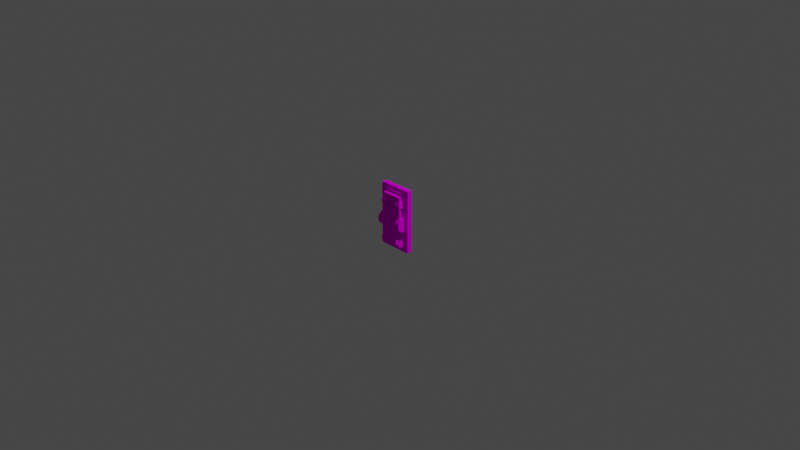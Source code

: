 # Source: WallSwitch.blend  (saved by Blender 2.91.10; exported with 4.5.12 LTS)
import bpy
from mathutils import Matrix  # noqa: F401  (used for matrix-valued properties, if any)

bpy.ops.wm.read_factory_settings(use_empty=True)
scene = bpy.context.scene
scene.name = 'Scene'

# ---- collections
col_collection = bpy.data.collections.new('Collection'); scene.collection.children.link(col_collection)

# ---- images (referenced by path relative to the original .blend; pixels are not part of the script)
import os
ASSET_DIR = os.environ.get("B2B_ASSET_DIR", "")  # directory of the original .blend (textures are referenced by path, not embedded)
HERE = os.path.dirname(os.path.abspath(__file__))  # packed textures are extracted next to this script under _unpacked/

def load_image(name, relpath, width, height, colorspace="sRGB"):
    """Load a texture the original file referenced (path relative to the .blend, or extracted next to this script)."""
    p = next((c for c in (os.path.join(HERE, relpath), os.path.join(ASSET_DIR, relpath)) if relpath and os.path.exists(c)), "")
    if p:
        img = bpy.data.images.load(p, check_existing=True)
        img.name = name
    else:  # same state as the original file: an image datablock whose file is absent (Cycles renders it pink)
        img = bpy.data.images.new(name, width, height)
        img.source = "FILE"
        img.filepath = "//" + (relpath or name)
    img.colorspace_settings.name = colorspace
    return img
img_palette128_png = load_image('Palette128.png', 'Palette128.png', 1024, 1024, 'sRGB')

# ---- materials (node trees are filled in below, after node groups)
mat_palette = bpy.data.materials.new('Palette')
mat_palette.use_transparent_shadow = False

# ---- material node trees
mat_palette.use_nodes = True; mat_palette.node_tree.nodes.clear()
_N = mat_palette.node_tree.nodes; _L = mat_palette.node_tree.links
n0 = _N.new('ShaderNodeOutputMaterial'); n0.name = 'Material Output'; n0.location = (300, 300)
n1 = _N.new('ShaderNodeTexImage'); n1.name = 'Image Texture'; n1.location = (-144, 723)
n1.image = img_palette128_png
n2 = _N.new('ShaderNodeBsdfDiffuse'); n2.name = 'Diffuse BSDF'; n2.location = (121, 408)
_L.new(n1.outputs[0], n2.inputs[0])
_L.new(n2.outputs[0], n0.inputs[0])
n0.is_active_output = True

# ---- world
world_world = bpy.data.worlds.new('World'); scene.world = world_world
world_world.use_nodes = True; world_world.node_tree.nodes.clear()
_N = world_world.node_tree.nodes; _L = world_world.node_tree.links
n0 = _N.new('ShaderNodeOutputWorld'); n0.name = 'World Output'; n0.location = (300, 300)
n1 = _N.new('ShaderNodeBackground'); n1.name = 'Background'; n1.location = (10, 300)
n1.inputs[0].default_value = (0.05088, 0.05088, 0.05088, 1.0)
_L.new(n1.outputs[0], n0.inputs[0])
n0.is_active_output = True
world_world.color = (0.05088, 0.05088, 0.05088)
world_world.use_sun_shadow = False
world_world.sun_shadow_jitter_overblur = 0.0

# ---- cameras
cam_camera = bpy.data.cameras.new('Camera')
cam_camera.clip_end = 100.0
cam_camera.ortho_scale = 7.314

# ---- lights
light_light = bpy.data.lights.new('Light', 'POINT')
light_light.transmission_factor = 0.0
light_light.energy = 1000.0
light_light.shadow_soft_size = 0.1
light_light.shadow_maximum_resolution = 0.006
light_light.use_absolute_resolution = True

# ---- meshes
me_cube_001 = bpy.data.meshes.new('Cube.001')
me_cube_001.from_pydata([(-0.5, -0.1116, -0.04002), (-0.5, -0.1116, 0.4569), (-0.5048, -0.06611, -0.04239), (-0.5048, -0.06611, 0.4592), (0.5, -0.1116, -0.04002), (0.5, -0.1116, 0.4569), (0.5048, -0.06611, -0.04239), (0.5048, -0.06611, 0.4592)], [], [(0, 1, 3, 2), (2, 3, 7, 6), (6, 7, 5, 4), (4, 5, 1, 0), (2, 6, 4, 0), (7, 3, 1, 5)])
_uv = me_cube_001.uv_layers.new(name='UVMap')
_uv.uv.foreach_set('vector', [0.5094, 0.4447, 0.5097, 0.4447, 0.5097, 0.4449, 0.5094, 0.4449, 0.5094, 0.4449, 0.5097, 0.4449, 0.5097, 0.4451, 0.5094, 0.4451, 0.5094, 0.4451, 0.5097, 0.4451, 0.5097, 0.4454, 0.5094, 0.4454, 0.5094, 0.4454, 0.5097, 0.4454, 0.5097, 0.4456, 0.5094, 0.4456, 0.509, 0.4451, 0.5094, 0.4451, 0.5094, 0.4454, 0.509, 0.4454, 0.5092, 0.4451, 0.5095, 0.4451, 0.5095, 0.4453, 0.5092, 0.4453])
me_cube_001.materials.append(mat_palette)
me_cube_001.use_remesh_fix_poles = True
me_cube_001.use_remesh_preserve_attributes = False
me_cube_001.use_mirror_vertex_groups = False
me_cube_001.update()
me_cylinder = bpy.data.meshes.new('Cylinder')
me_cylinder.from_pydata([(-7.656e-08, 5.085, 7.462), (-7.656e-08, 5.085, 9.462), (0.1951, 5.065, 7.462), (0.1951, 5.065, 9.462), (0.3827, 5.008, 7.462), (0.3827, 5.008, 9.462), (0.5556, 4.916, 7.462), (0.5556, 4.916, 9.462), (0.7071, 4.792, 7.462), (0.7071, 4.792, 9.462), (0.8315, 4.64, 7.462), (0.8315, 4.64, 9.462), (0.9239, 4.467, 7.462), (0.9239, 4.467, 9.462), (0.9808, 4.28, 7.462), (0.9808, 4.28, 9.462), (1.0, 4.085, 7.462), (1.0, 4.085, 9.462), (0.9808, 3.889, 7.462), (0.9808, 3.889, 9.462), (0.9239, 3.702, 7.462), (0.9239, 3.702, 9.462), (0.8315, 3.529, 7.462), (0.8315, 3.529, 9.462), (0.7071, 3.377, 7.462), (0.7071, 3.377, 9.462), (0.5556, 3.253, 7.462), (0.5556, 3.253, 9.462), (0.3827, 3.161, 7.462), (0.3827, 3.161, 9.462), (0.1951, 3.104, 7.462), (0.1951, 3.104, 9.462), (-4.024e-07, 3.085, 7.462), (-4.024e-07, 3.085, 9.462), (-0.01051, 3.086, 7.462), (-0.5616, 5.085, 7.497), (-0.5616, 5.085, 9.497), (-0.5616, 3.085, 9.497), (-0.5616, 3.085, 7.497), (-0.5722, 3.086, 7.497)], [], [(0, 1, 3, 2), (2, 3, 5, 4), (4, 5, 7, 6), (6, 7, 9, 8), (8, 9, 11, 10), (10, 11, 13, 12), (12, 13, 15, 14), (14, 15, 17, 16), (16, 17, 19, 18), (18, 19, 21, 20), (20, 21, 23, 22), (22, 23, 25, 24), (24, 25, 27, 26), (26, 27, 29, 28), (28, 29, 31, 30), (30, 31, 33, 32), (3, 1, 33, 31, 29, 27, 25, 23, 21, 19, 17, 15, 13, 11, 9, 7, 5), (34, 0, 2, 4, 6, 8, 10, 12, 14, 16, 18, 20, 22, 24, 26, 28, 30, 32), (34, 32, 38, 39), (38, 37, 36, 35, 39), (32, 33, 37, 38), (1, 0, 35, 36), (0, 34, 39, 35), (33, 1, 36, 37)])
_uv = me_cylinder.uv_layers.new(name='UVMap')
_uv.uv.foreach_set('vector', [0.5426, 0.4426, 0.5426, 0.4609, 0.5415, 0.4609, 0.5415, 0.4426, 0.5415, 0.4426, 0.5415, 0.4609, 0.5403, 0.4609, 0.5403, 0.4426, 0.5403, 0.4426, 0.5403, 0.4609, 0.5392, 0.4609, 0.5392, 0.4426, 0.5392, 0.4426, 0.5392, 0.4609, 0.538, 0.4609, 0.538, 0.4426, 0.538, 0.4426, 0.538, 0.4609, 0.5369, 0.4609, 0.5369, 0.4426, 0.5369, 0.4426, 0.5369, 0.4609, 0.5357, 0.4609, 0.5357, 0.4426, 0.5357, 0.4426, 0.5357, 0.4609, 0.5346, 0.4609, 0.5346, 0.4426, 0.5346, 0.4426, 0.5346, 0.4609, 0.5334, 0.4609, 0.5334, 0.4426, 0.5334, 0.4426, 0.5334, 0.4609, 0.5323, 0.4609, 0.5323, 0.4426, 0.5323, 0.4426, 0.5323, 0.4609, 0.5311, 0.4609, 0.5311, 0.4426, 0.5311, 0.4426, 0.5311, 0.4609, 0.53, 0.4609, 0.53, 0.4426, 0.53, 0.4426, 0.53, 0.4609, 0.5288, 0.4609, 0.5288, 0.4426, 0.5288, 0.4426, 0.5288, 0.4609, 0.5277, 0.4609, 0.5277, 0.4426, 0.5277, 0.4426, 0.5277, 0.4609, 0.5265, 0.4609, 0.5265, 0.4426, 0.5265, 0.4426, 0.5265, 0.4609, 0.5254, 0.4609, 0.5254, 0.4426, 0.5254, 0.4426, 0.5254, 0.4609, 0.5242, 0.4609, 0.5242, 0.4426, 0.5168, 0.442, 0.515, 0.4422, 0.515, 0.4245, 0.5168, 0.4247, 0.5184, 0.4252, 0.52, 0.426, 0.5213, 0.4271, 0.5224, 0.4285, 0.5232, 0.43, 0.5237, 0.4316, 0.5239, 0.4334, 0.5237, 0.4351, 0.5232, 0.4367, 0.5224, 0.4383, 0.5213, 0.4396, 0.52, 0.4407, 0.5184, 0.4415, 0.5333, 0.4246, 0.5334, 0.4422, 0.5351, 0.442, 0.5368, 0.4415, 0.5383, 0.4407, 0.5397, 0.4396, 0.5408, 0.4383, 0.5416, 0.4367, 0.5421, 0.4351, 0.5423, 0.4334, 0.5421, 0.4316, 0.5416, 0.43, 0.5408, 0.4285, 0.5397, 0.4271, 0.5383, 0.426, 0.5368, 0.4252, 0.5351, 0.4247, 0.5334, 0.4245, 0.5333, 0.4246, 0.5334, 0.4245, 0.5334, 0.4245, 0.5333, 0.4246, 0.5242, 0.4426, 0.515, 0.4245, 0.5059, 0.4609, 0.5334, 0.4422, 0.5242, 0.4426, 0.5242, 0.4426, 0.5242, 0.4609, 0.5242, 0.4609, 0.5242, 0.4426, 0.5426, 0.4609, 0.5426, 0.4426, 0.5426, 0.4426, 0.5426, 0.4609, 0.5334, 0.4422, 0.5333, 0.4246, 0.5333, 0.4246, 0.5334, 0.4422, 0.515, 0.4245, 0.515, 0.4422, 0.515, 0.4422, 0.515, 0.4245])
me_cylinder.materials.append(mat_palette)
me_cylinder.use_remesh_fix_poles = True
me_cylinder.use_remesh_preserve_attributes = False
me_cylinder.use_mirror_vertex_groups = False
me_cylinder.update()
me_cylinder_001 = bpy.data.meshes.new('Cylinder.001')
me_cylinder_001.from_pydata([(-7.864e-08, 1.0, 5.344), (-7.864e-08, 1.0, 7.344), (0.1951, 0.9808, 5.344), (0.1951, 0.9808, 7.344), (0.3827, 0.9239, 5.344), (0.3827, 0.9239, 7.344), (0.5556, 0.8315, 5.344), (0.5556, 0.8315, 7.344), (0.7071, 0.7071, 5.344), (0.7071, 0.7071, 7.344), (0.8315, 0.5556, 5.344), (0.8315, 0.5556, 7.344), (0.9239, 0.3827, 5.344), (0.9239, 0.3827, 7.344), (0.9808, 0.1951, 5.344), (0.9808, 0.1951, 7.344), (1.0, 1.541e-07, 5.344), (1.0, 1.541e-07, 7.344), (0.9808, -0.1951, 5.344), (0.9808, -0.1951, 7.344), (0.9239, -0.3827, 5.344), (0.9239, -0.3827, 7.344), (0.8315, -0.5556, 5.344), (0.8315, -0.5556, 7.344), (0.7071, -0.7071, 5.344), (0.7071, -0.7071, 7.344), (0.5556, -0.8315, 5.344), (0.5556, -0.8315, 7.344), (0.3827, -0.9239, 5.344), (0.3827, -0.9239, 7.344), (0.1951, -0.9808, 5.344), (0.1951, -0.9808, 7.344), (-4.045e-07, -1.0, 5.344), (-4.045e-07, -1.0, 7.344), (-0.1951, -0.9808, 5.344), (-0.1951, -0.9808, 7.344), (-0.3827, -0.9239, 5.344), (-0.3827, -0.9239, 7.344), (-0.5556, -0.8315, 5.344), (-0.5556, -0.8315, 7.344), (-0.7071, -0.7071, 5.344), (-0.7071, -0.7071, 7.344), (-0.8315, -0.5556, 5.344), (-0.8315, -0.5556, 7.344), (-0.9239, -0.3827, 5.344), (-0.9239, -0.3827, 7.344), (-0.9808, -0.1951, 5.344), (-0.9808, -0.1951, 7.344), (-1.0, 1.044e-06, 5.344), (-1.0, 1.044e-06, 7.344), (-0.9808, 0.1951, 5.344), (-0.9808, 0.1951, 7.344), (-0.9239, 0.3827, 5.344), (-0.9239, 0.3827, 7.344), (-0.8315, 0.5556, 5.344), (-0.8315, 0.5556, 7.344), (-0.7071, 0.7071, 5.344), (-0.7071, 0.7071, 7.344), (-0.5556, 0.8315, 5.344), (-0.5556, 0.8315, 7.344), (-0.3827, 0.9239, 5.344), (-0.3827, 0.9239, 7.344), (-0.1951, 0.9808, 5.344), (-0.1951, 0.9808, 7.344), (4.207e-07, 4.956, 5.344), (0.1951, 4.956, 5.344), (0.1951, 4.956, 7.344), (4.207e-07, 4.956, 7.344), (0.3827, 4.956, 5.344), (0.3827, 4.956, 7.344), (-0.3827, 4.956, 7.344), (-0.3827, 4.956, 5.344), (-0.1951, 4.956, 5.344), (-0.1951, 4.956, 7.344), (4.207e-07, 5.386, 5.344), (0.1951, 5.386, 5.344), (0.1951, 5.386, 7.344), (4.207e-07, 5.386, 7.344), (0.3827, 5.386, 5.344), (0.3827, 5.386, 7.344), (-0.3827, 5.386, 7.344), (-0.3827, 5.386, 5.344), (-0.1951, 5.386, 5.344), (-0.1951, 5.386, 7.344), (-5.714e-07, 4.956, -7.978e-07), (0.1951, 4.956, -7.978e-07), (-0.1951, 5.386, -7.978e-07), (-0.1951, 4.956, -7.978e-07), (0.3827, 4.956, -7.978e-07), (-0.3827, 4.956, -7.978e-07), (-0.3827, 5.386, -7.978e-07), (-5.714e-07, 5.386, -7.978e-07), (0.1951, 5.386, -7.978e-07), (0.3827, 5.386, -7.978e-07), (0.3827, 2.85, 5.344), (1.71e-07, 2.85, 5.344), (-0.1951, 2.85, 5.344), (0.3827, 2.85, 7.344), (-0.3827, 2.85, 5.344), (1.71e-07, 2.85, 7.344), (-0.1951, 2.85, 7.344), (0.1951, 2.85, 5.344), (-0.3827, 2.85, 7.344), (0.1951, 2.85, 7.344), (4.618e-08, 2.325, 5.344), (0.3827, 2.325, 7.344), (-0.1951, 2.325, 7.344), (0.1951, 2.325, 5.344), (-0.3827, 2.325, 7.344), (0.3827, 2.325, 5.344), (-0.1951, 2.325, 5.344), (-0.3827, 2.325, 5.344), (4.618e-08, 2.325, 7.344), (0.1951, 2.325, 7.344), (0.3827, 2.325, -1.614e-07), (0.3827, 2.85, -6.382e-07), (-0.1951, 2.325, -1.614e-07), (-0.1951, 2.85, -6.382e-07), (-0.3827, 2.325, -1.614e-07), (-0.3827, 2.85, -6.382e-07), (0.1951, 2.85, -6.382e-07), (-4.999e-07, 2.85, -6.382e-07), (-6.248e-07, 2.325, -1.614e-07), (0.1951, 2.325, -1.614e-07), (-0.3741, -0.9265, 7.344)], [], [(100, 99, 67, 73), (96, 98, 71, 72), (4, 5, 7, 6), (6, 7, 9, 8), (8, 9, 11, 10), (10, 11, 13, 12), (12, 13, 15, 14), (14, 15, 17, 16), (16, 17, 19, 18), (18, 19, 21, 20), (20, 21, 23, 22), (22, 23, 25, 24), (24, 25, 27, 26), (26, 27, 29, 28), (28, 29, 31, 30), (30, 31, 33, 32), (32, 33, 35, 34), (34, 35, 124, 37, 36), (36, 37, 39, 38), (38, 39, 41, 40), (40, 41, 43, 42), (42, 43, 45, 44), (44, 45, 47, 46), (46, 47, 49, 48), (48, 49, 51, 50), (50, 51, 53, 52), (52, 53, 55, 54), (54, 55, 57, 56), (56, 57, 59, 58), (58, 59, 61, 60), (3, 1, 63, 61, 124, 35, 33, 31, 29, 27, 25, 23, 21, 19, 17, 15, 13, 11, 9, 7, 5), (97, 94, 68, 69), (95, 96, 72, 64), (0, 2, 4, 6, 8, 10, 12, 14, 16, 18, 20, 22, 24, 26, 28, 30, 32, 34, 36, 60, 62), (70, 73, 83, 80), (73, 67, 77, 83), (66, 69, 79, 76), (71, 81, 90, 89), (101, 95, 64, 65), (102, 100, 73, 70), (94, 101, 65, 68), (99, 103, 66, 67), (103, 97, 69, 66), (98, 102, 70, 71), (74, 77, 76, 75), (75, 76, 79, 78), (81, 80, 83, 82), (82, 83, 77, 74), (69, 68, 78, 79), (74, 75, 92, 91), (71, 70, 80, 81), (78, 68, 88, 93), (72, 71, 89, 87), (67, 66, 76, 77), (65, 64, 84, 85), (75, 78, 93, 92), (82, 74, 91, 86), (68, 65, 85, 88), (64, 72, 87, 84), (81, 82, 86, 90), (111, 108, 102, 98), (113, 105, 97, 103), (112, 113, 103, 99), (107, 104, 122, 123), (108, 106, 100, 102), (101, 94, 115, 120), (104, 110, 116, 122), (105, 109, 94, 97), (96, 95, 121, 117), (106, 112, 99, 100), (63, 1, 112, 106), (62, 60, 111, 110), (5, 4, 109, 105), (0, 62, 110, 104), (2, 0, 104, 107), (61, 63, 106, 108), (4, 2, 107, 109), (1, 3, 113, 112), (3, 5, 105, 113), (60, 61, 108, 111), (94, 109, 114, 115), (110, 111, 118, 116), (111, 98, 119, 118), (98, 96, 117, 119), (95, 101, 120, 121), (109, 107, 123, 114), (60, 36, 38, 40, 42, 44, 46, 48, 50, 52, 54, 56, 58), (124, 61, 59, 57, 55, 53, 51, 49, 47, 45, 43, 41, 39, 37)])
_uv = me_cylinder_001.uv_layers.new(name='UVMap')
_uv.uv.foreach_set('vector', [0.1396, 0.4491, 0.1414, 0.4493, 0.1414, 0.4493, 0.1396, 0.4491, 0.1586, 0.4491, 0.1569, 0.4486, 0.1569, 0.4486, 0.1586, 0.4491, 0.1676, 0.4497, 0.1676, 0.4688, 0.1664, 0.4688, 0.1664, 0.4497, 0.1664, 0.4497, 0.1664, 0.4688, 0.1652, 0.4688, 0.1652, 0.4497, 0.1652, 0.4497, 0.1652, 0.4688, 0.164, 0.4688, 0.164, 0.4497, 0.164, 0.4497, 0.164, 0.4688, 0.1628, 0.4688, 0.1628, 0.4497, 0.1628, 0.4497, 0.1628, 0.4688, 0.1616, 0.4688, 0.1616, 0.4497, 0.1616, 0.4497, 0.1616, 0.4688, 0.1604, 0.4688, 0.1604, 0.4497, 0.1604, 0.4497, 0.1604, 0.4688, 0.1592, 0.4688, 0.1592, 0.4497, 0.1592, 0.4497, 0.1592, 0.4688, 0.1581, 0.4688, 0.1581, 0.4497, 0.1581, 0.4497, 0.1581, 0.4688, 0.1569, 0.4688, 0.1569, 0.4497, 0.1569, 0.4497, 0.1569, 0.4688, 0.1557, 0.4688, 0.1557, 0.4497, 0.1557, 0.4497, 0.1557, 0.4688, 0.1545, 0.4688, 0.1545, 0.4497, 0.1545, 0.4497, 0.1545, 0.4688, 0.1533, 0.4688, 0.1533, 0.4497, 0.1533, 0.4497, 0.1533, 0.4688, 0.1521, 0.4688, 0.1521, 0.4497, 0.1521, 0.4497, 0.1521, 0.4688, 0.1509, 0.4688, 0.1509, 0.4497, 0.1509, 0.4497, 0.1509, 0.4688, 0.1497, 0.4688, 0.1497, 0.4497, 0.1497, 0.4497, 0.1497, 0.4688, 0.1486, 0.4688, 0.1485, 0.4688, 0.1485, 0.4497, 0.1485, 0.4497, 0.1485, 0.4688, 0.1473, 0.4688, 0.1473, 0.4497, 0.1473, 0.4497, 0.1473, 0.4688, 0.1461, 0.4688, 0.1461, 0.4497, 0.1461, 0.4497, 0.1461, 0.4688, 0.1449, 0.4688, 0.1449, 0.4497, 0.1449, 0.4497, 0.1449, 0.4688, 0.1438, 0.4688, 0.1438, 0.4497, 0.1438, 0.4497, 0.1438, 0.4688, 0.1426, 0.4688, 0.1426, 0.4497, 0.1426, 0.4497, 0.1426, 0.4688, 0.1414, 0.4688, 0.1414, 0.4497, 0.1414, 0.4497, 0.1414, 0.4688, 0.1402, 0.4688, 0.1402, 0.4497, 0.1402, 0.4497, 0.1402, 0.4688, 0.139, 0.4688, 0.139, 0.4497, 0.139, 0.4497, 0.139, 0.4688, 0.1378, 0.4688, 0.1378, 0.4497, 0.1378, 0.4497, 0.1378, 0.4688, 0.1366, 0.4688, 0.1366, 0.4497, 0.1366, 0.4497, 0.1366, 0.4688, 0.1354, 0.4688, 0.1354, 0.4497, 0.1354, 0.4497, 0.1354, 0.4688, 0.1342, 0.4688, 0.1342, 0.4497, 0.1432, 0.4491, 0.1414, 0.4493, 0.1396, 0.4491, 0.1379, 0.4486, 0.1379, 0.4317, 0.1396, 0.4312, 0.1414, 0.431, 0.1432, 0.4312, 0.1449, 0.4317, 0.1465, 0.4325, 0.1478, 0.4337, 0.149, 0.4351, 0.1498, 0.4366, 0.1503, 0.4384, 0.1505, 0.4402, 0.1503, 0.4419, 0.1498, 0.4437, 0.149, 0.4452, 0.1478, 0.4466, 0.1465, 0.4478, 0.1449, 0.4486, 0.1676, 0.4688, 0.1676, 0.4497, 0.1676, 0.4497, 0.1676, 0.4688, 0.1604, 0.4493, 0.1586, 0.4491, 0.1586, 0.4491, 0.1604, 0.4493, 0.1604, 0.4493, 0.1622, 0.4491, 0.1639, 0.4486, 0.1655, 0.4478, 0.1669, 0.4466, 0.168, 0.4452, 0.1689, 0.4437, 0.1694, 0.4419, 0.1696, 0.4402, 0.1694, 0.4384, 0.1689, 0.4366, 0.168, 0.4351, 0.1669, 0.4337, 0.1655, 0.4325, 0.1639, 0.4317, 0.1622, 0.4312, 0.1604, 0.431, 0.1586, 0.4312, 0.1569, 0.4317, 0.1569, 0.4486, 0.1586, 0.4491, 0.1379, 0.4486, 0.1396, 0.4491, 0.1396, 0.4491, 0.1379, 0.4486, 0.1396, 0.4491, 0.1414, 0.4493, 0.1414, 0.4493, 0.1396, 0.4491, 0.1432, 0.4491, 0.1449, 0.4486, 0.1449, 0.4486, 0.1432, 0.4491, 0.1342, 0.4497, 0.1342, 0.4497, 0.1342, 0.4497, 0.1342, 0.4497, 0.1622, 0.4491, 0.1604, 0.4493, 0.1604, 0.4493, 0.1622, 0.4491, 0.1379, 0.4486, 0.1396, 0.4491, 0.1396, 0.4491, 0.1379, 0.4486, 0.1639, 0.4486, 0.1622, 0.4491, 0.1622, 0.4491, 0.1639, 0.4486, 0.1414, 0.4493, 0.1432, 0.4491, 0.1432, 0.4491, 0.1414, 0.4493, 0.1432, 0.4491, 0.1449, 0.4486, 0.1449, 0.4486, 0.1432, 0.4491, 0.1342, 0.4497, 0.1342, 0.4688, 0.1342, 0.4688, 0.1342, 0.4497, 0.17, 0.4497, 0.17, 0.4688, 0.1688, 0.4688, 0.1688, 0.4497, 0.1688, 0.4497, 0.1688, 0.4688, 0.1676, 0.4688, 0.1676, 0.4497, 0.1342, 0.4497, 0.1342, 0.4688, 0.133, 0.4688, 0.133, 0.4497, 0.133, 0.4497, 0.133, 0.4688, 0.1318, 0.4688, 0.1318, 0.4497, 0.1676, 0.4688, 0.1676, 0.4497, 0.1676, 0.4497, 0.1676, 0.4688, 0.17, 0.4497, 0.1688, 0.4497, 0.1688, 0.4497, 0.17, 0.4497, 0.1342, 0.4497, 0.1342, 0.4688, 0.1342, 0.4688, 0.1342, 0.4497, 0.1676, 0.4497, 0.1676, 0.4497, 0.1676, 0.4497, 0.1676, 0.4497, 0.1586, 0.4491, 0.1569, 0.4486, 0.1569, 0.4486, 0.1586, 0.4491, 0.1414, 0.4493, 0.1432, 0.4491, 0.1432, 0.4491, 0.1414, 0.4493, 0.1622, 0.4491, 0.1604, 0.4493, 0.1604, 0.4493, 0.1622, 0.4491, 0.1688, 0.4497, 0.1676, 0.4497, 0.1676, 0.4497, 0.1688, 0.4497, 0.133, 0.4497, 0.1318, 0.4497, 0.1318, 0.4497, 0.133, 0.4497, 0.1639, 0.4486, 0.1622, 0.4491, 0.1622, 0.4491, 0.1639, 0.4486, 0.1604, 0.4493, 0.1586, 0.4491, 0.1586, 0.4491, 0.1604, 0.4493, 0.1342, 0.4497, 0.133, 0.4497, 0.133, 0.4497, 0.1342, 0.4497, 0.1342, 0.4497, 0.1342, 0.4688, 0.1342, 0.4688, 0.1342, 0.4497, 0.1432, 0.4491, 0.1449, 0.4486, 0.1449, 0.4486, 0.1432, 0.4491, 0.1414, 0.4493, 0.1432, 0.4491, 0.1432, 0.4491, 0.1414, 0.4493, 0.1622, 0.4491, 0.1604, 0.4493, 0.1604, 0.4493, 0.1622, 0.4491, 0.1379, 0.4486, 0.1396, 0.4491, 0.1396, 0.4491, 0.1379, 0.4486, 0.1622, 0.4491, 0.1639, 0.4486, 0.1639, 0.4486, 0.1622, 0.4491, 0.1604, 0.4493, 0.1586, 0.4491, 0.1586, 0.4491, 0.1604, 0.4493, 0.1676, 0.4688, 0.1676, 0.4497, 0.1676, 0.4497, 0.1676, 0.4688, 0.1586, 0.4491, 0.1604, 0.4493, 0.1604, 0.4493, 0.1586, 0.4491, 0.1396, 0.4491, 0.1414, 0.4493, 0.1414, 0.4493, 0.1396, 0.4491, 0.1396, 0.4491, 0.1414, 0.4493, 0.1414, 0.4493, 0.1396, 0.4491, 0.1586, 0.4491, 0.1569, 0.4486, 0.1569, 0.4486, 0.1586, 0.4491, 0.1676, 0.4688, 0.1676, 0.4497, 0.1676, 0.4497, 0.1676, 0.4688, 0.1604, 0.4493, 0.1586, 0.4491, 0.1586, 0.4491, 0.1604, 0.4493, 0.1622, 0.4491, 0.1604, 0.4493, 0.1604, 0.4493, 0.1622, 0.4491, 0.1379, 0.4486, 0.1396, 0.4491, 0.1396, 0.4491, 0.1379, 0.4486, 0.1639, 0.4486, 0.1622, 0.4491, 0.1622, 0.4491, 0.1639, 0.4486, 0.1414, 0.4493, 0.1432, 0.4491, 0.1432, 0.4491, 0.1414, 0.4493, 0.1432, 0.4491, 0.1449, 0.4486, 0.1449, 0.4486, 0.1432, 0.4491, 0.1342, 0.4497, 0.1342, 0.4688, 0.1342, 0.4688, 0.1342, 0.4497, 0.1676, 0.4497, 0.1676, 0.4497, 0.1676, 0.4497, 0.1676, 0.4497, 0.1586, 0.4491, 0.1569, 0.4486, 0.1569, 0.4486, 0.1586, 0.4491, 0.1342, 0.4497, 0.1342, 0.4497, 0.1342, 0.4497, 0.1342, 0.4497, 0.1569, 0.4486, 0.1586, 0.4491, 0.1586, 0.4491, 0.1569, 0.4486, 0.1604, 0.4493, 0.1622, 0.4491, 0.1622, 0.4491, 0.1604, 0.4493, 0.1639, 0.4486, 0.1622, 0.4491, 0.1622, 0.4491, 0.1639, 0.4486, 0.1569, 0.4486, 0.1569, 0.4317, 0.1554, 0.4325, 0.154, 0.4337, 0.1528, 0.4351, 0.152, 0.4366, 0.1515, 0.4384, 0.1513, 0.4402, 0.1515, 0.4419, 0.152, 0.4437, 0.1528, 0.4452, 0.154, 0.4466, 0.1554, 0.4478, 0.1379, 0.4317, 0.1379, 0.4486, 0.1363, 0.4478, 0.1349, 0.4466, 0.1338, 0.4452, 0.1329, 0.4437, 0.1324, 0.4419, 0.1322, 0.4402, 0.1324, 0.4384, 0.1329, 0.4366, 0.1338, 0.4351, 0.1349, 0.4337, 0.1363, 0.4325, 0.1379, 0.4317])
me_cylinder_001.materials.append(mat_palette)
me_cylinder_001.use_remesh_fix_poles = True
me_cylinder_001.use_remesh_preserve_attributes = False
me_cylinder_001.use_mirror_vertex_groups = False
me_cylinder_001.update()
me_cube_002 = bpy.data.meshes.new('Cube.002')
me_cube_002.from_pydata([(-1.244, -0.4672, -0.1784), (-1.244, -0.4672, 0.1784), (-1.151, 0.4258, -0.131), (-1.151, 0.4258, 0.131), (-1.099, -0.4672, -0.1784), (-1.099, -0.4672, 0.1784), (-1.073, 0.4258, -0.131), (-1.073, 0.4258, 0.131), (-1.244, -0.3003, -0.1784), (-1.244, -0.3003, 0.1784), (-1.099, -0.3003, -0.1784), (-1.099, -0.3003, 0.1784), (-0.7303, -0.3003, 0.1784), (-0.7303, -0.4672, 0.1784), (-0.7303, -0.4672, -0.1784), (-0.7303, -0.3003, -0.1784), (-0.5947, -0.3003, 0.1784), (-0.5947, -0.4672, 0.1784), (-0.5947, -0.4672, -0.1784), (-0.5947, -0.3003, -0.1784), (-0.7592, 0.4007, 0.131), (-0.7592, 0.4007, -0.131), (-0.6864, 0.4007, 0.131), (-0.6864, 0.4007, -0.131)], [], [(8, 9, 3, 2), (2, 3, 7, 6), (11, 5, 13, 12), (4, 5, 1, 0), (8, 10, 4, 0), (11, 9, 1, 5), (7, 3, 9, 11), (2, 6, 10, 8), (6, 7, 11, 10), (0, 1, 9, 8), (14, 15, 19, 18), (5, 4, 14, 13), (10, 11, 12, 15), (4, 10, 15, 14), (19, 16, 17, 18), (12, 13, 17, 16), (12, 16, 22, 20), (13, 14, 18, 17), (21, 20, 22, 23), (16, 19, 23, 22), (15, 12, 20, 21), (19, 15, 21, 23)])
_uv = me_cube_002.uv_layers.new(name='UVMap')
_uv.uv.foreach_set('vector', [0.8912, 0.5315, 0.9044, 0.5315, 0.9044, 0.5423, 0.8912, 0.5423, 0.8912, 0.5423, 0.9044, 0.5423, 0.9044, 0.5555, 0.8912, 0.5555, 0.9044, 0.5663, 0.9044, 0.5688, 0.9044, 0.5688, 0.9044, 0.5663, 0.8912, 0.5688, 0.9044, 0.5688, 0.9044, 0.582, 0.8912, 0.582, 0.8779, 0.5663, 0.8912, 0.5663, 0.8912, 0.5688, 0.8779, 0.5688, 0.9044, 0.5663, 0.9177, 0.5663, 0.9177, 0.5688, 0.9044, 0.5688, 0.9044, 0.5555, 0.9177, 0.5555, 0.9177, 0.5663, 0.9044, 0.5663, 0.8779, 0.5555, 0.8912, 0.5555, 0.8912, 0.5663, 0.8779, 0.5663, 0.8912, 0.5555, 0.9044, 0.5555, 0.9044, 0.5663, 0.8912, 0.5663, 0.8912, 0.529, 0.9044, 0.529, 0.9044, 0.5315, 0.8912, 0.5315, 0.8912, 0.5688, 0.8912, 0.5663, 0.8912, 0.5663, 0.8912, 0.5688, 0.9044, 0.5688, 0.8912, 0.5688, 0.8912, 0.5688, 0.9044, 0.5688, 0.8912, 0.5663, 0.9044, 0.5663, 0.9044, 0.5663, 0.8912, 0.5663, 0.8912, 0.5688, 0.8912, 0.5663, 0.8912, 0.5663, 0.8912, 0.5688, 0.8912, 0.5663, 0.9044, 0.5663, 0.9044, 0.5688, 0.8912, 0.5688, 0.9044, 0.5663, 0.9044, 0.5688, 0.9044, 0.5688, 0.9044, 0.5663, 0.9044, 0.5663, 0.9044, 0.5663, 0.9044, 0.5663, 0.9044, 0.5663, 0.9044, 0.5688, 0.8912, 0.5688, 0.8912, 0.5688, 0.9044, 0.5688, 0.8912, 0.5663, 0.9044, 0.5663, 0.9044, 0.5663, 0.8912, 0.5663, 0.9044, 0.5663, 0.8912, 0.5663, 0.8912, 0.5663, 0.9044, 0.5663, 0.8912, 0.5663, 0.9044, 0.5663, 0.9044, 0.5663, 0.8912, 0.5663, 0.8912, 0.5663, 0.8912, 0.5663, 0.8912, 0.5663, 0.8912, 0.5663])
me_cube_002.materials.append(mat_palette)
me_cube_002.use_remesh_fix_poles = True
me_cube_002.use_remesh_preserve_attributes = False
me_cube_002.use_mirror_vertex_groups = False
me_cube_002.update()
me_cube_003 = bpy.data.meshes.new('Cube.003')
me_cube_003.from_pydata([(-1.244, -0.4672, -0.1784), (-1.244, -0.4672, 0.1784), (-1.151, 0.4258, -0.131), (-1.151, 0.4258, 0.131), (-1.099, -0.4672, -0.1784), (-1.099, -0.4672, 0.1784), (-1.073, 0.4258, -0.131), (-1.073, 0.4258, 0.131), (-1.244, -0.3003, -0.1784), (-1.244, -0.3003, 0.1784), (-1.099, -0.3003, -0.1784), (-1.099, -0.3003, 0.1784), (-0.7303, -0.3003, 0.1784), (-0.7303, -0.4672, 0.1784), (-0.7303, -0.4672, -0.1784), (-0.7303, -0.3003, -0.1784), (-0.5947, -0.3003, 0.1784), (-0.5947, -0.4672, 0.1784), (-0.5947, -0.4672, -0.1784), (-0.5947, -0.3003, -0.1784), (-0.7592, 0.4007, 0.131), (-0.7592, 0.4007, -0.131), (-0.6864, 0.4007, 0.131), (-0.6864, 0.4007, -0.131)], [], [(8, 9, 3, 2), (2, 3, 7, 6), (11, 5, 13, 12), (4, 5, 1, 0), (8, 10, 4, 0), (11, 9, 1, 5), (7, 3, 9, 11), (2, 6, 10, 8), (6, 7, 11, 10), (0, 1, 9, 8), (14, 15, 19, 18), (5, 4, 14, 13), (10, 11, 12, 15), (4, 10, 15, 14), (19, 16, 17, 18), (12, 13, 17, 16), (12, 16, 22, 20), (13, 14, 18, 17), (21, 20, 22, 23), (16, 19, 23, 22), (15, 12, 20, 21), (19, 15, 21, 23)])
_uv = me_cube_003.uv_layers.new(name='UVMap')
_uv.uv.foreach_set('vector', [0.8912, 0.5315, 0.9044, 0.5315, 0.9044, 0.5423, 0.8912, 0.5423, 0.8912, 0.5423, 0.9044, 0.5423, 0.9044, 0.5555, 0.8912, 0.5555, 0.9044, 0.5663, 0.9044, 0.5688, 0.9044, 0.5688, 0.9044, 0.5663, 0.8912, 0.5688, 0.9044, 0.5688, 0.9044, 0.582, 0.8912, 0.582, 0.8779, 0.5663, 0.8912, 0.5663, 0.8912, 0.5688, 0.8779, 0.5688, 0.9044, 0.5663, 0.9177, 0.5663, 0.9177, 0.5688, 0.9044, 0.5688, 0.9044, 0.5555, 0.9177, 0.5555, 0.9177, 0.5663, 0.9044, 0.5663, 0.8779, 0.5555, 0.8912, 0.5555, 0.8912, 0.5663, 0.8779, 0.5663, 0.8912, 0.5555, 0.9044, 0.5555, 0.9044, 0.5663, 0.8912, 0.5663, 0.8912, 0.529, 0.9044, 0.529, 0.9044, 0.5315, 0.8912, 0.5315, 0.8912, 0.5688, 0.8912, 0.5663, 0.8912, 0.5663, 0.8912, 0.5688, 0.9044, 0.5688, 0.8912, 0.5688, 0.8912, 0.5688, 0.9044, 0.5688, 0.8912, 0.5663, 0.9044, 0.5663, 0.9044, 0.5663, 0.8912, 0.5663, 0.8912, 0.5688, 0.8912, 0.5663, 0.8912, 0.5663, 0.8912, 0.5688, 0.8912, 0.5663, 0.9044, 0.5663, 0.9044, 0.5688, 0.8912, 0.5688, 0.9044, 0.5663, 0.9044, 0.5688, 0.9044, 0.5688, 0.9044, 0.5663, 0.9044, 0.5663, 0.9044, 0.5663, 0.9044, 0.5663, 0.9044, 0.5663, 0.9044, 0.5688, 0.8912, 0.5688, 0.8912, 0.5688, 0.9044, 0.5688, 0.8912, 0.5663, 0.9044, 0.5663, 0.9044, 0.5663, 0.8912, 0.5663, 0.9044, 0.5663, 0.8912, 0.5663, 0.8912, 0.5663, 0.9044, 0.5663, 0.8912, 0.5663, 0.9044, 0.5663, 0.9044, 0.5663, 0.8912, 0.5663, 0.8912, 0.5663, 0.8912, 0.5663, 0.8912, 0.5663, 0.8912, 0.5663])
me_cube_003.materials.append(mat_palette)
me_cube_003.use_remesh_fix_poles = True
me_cube_003.use_remesh_preserve_attributes = False
me_cube_003.use_mirror_vertex_groups = False
me_cube_003.update()

# ---- objects
ob_light = bpy.data.objects.new('Light', light_light)
ob_camera = bpy.data.objects.new('Camera', cam_camera)
ob_cube = bpy.data.objects.new('Cube', me_cube_001)
ob_cylinder = bpy.data.objects.new('Cylinder', me_cylinder)
ob_switch = bpy.data.objects.new('Switch', me_cylinder_001)
ob_cube_002 = bpy.data.objects.new('Cube.002', me_cube_002)
ob_cube_001 = bpy.data.objects.new('Cube.001', me_cube_003)

# ---- transforms, parenting, visibility, modifiers, constraints
ob_light.location = (4.076, 1.005, 5.904)
ob_light.rotation_euler = (0.6503, 0.05522, 1.866)
ob_light.lock_rotations_4d = False
ob_light.empty_display_type = 'ARROWS'
ob_light.color = (0.0, 0.0, 0.0, 0.0)
ob_light.lineart.crease_threshold = 0.0
ob_camera.location = (7.359, -6.926, 4.958)
ob_camera.rotation_euler = (1.109, 0.0, 0.8149)
ob_camera.lock_rotations_4d = False
ob_camera.empty_display_type = 'ARROWS'
ob_camera.color = (0.0, 0.0, 0.0, 0.0)
ob_camera.display_type = 'WIRE'
ob_camera.lineart.crease_threshold = 0.0
ob_cube.location = (5.597e-09, -0.1497, -0.2509)
ob_cube.rotation_euler = (0.0, -0.0, -3.142)
ob_cube.scale = (0.3662, 1.362, 1.362)
ob_cube.lineart.crease_threshold = 0.0
ob_cylinder.location = (-5.597e-09, -0.07559, -0.3055)
ob_cylinder.rotation_euler = (1.571, -0.0, -1.571)
ob_cylinder.scale = (0.07568, 0.07568, 0.01566)
ob_cylinder.lineart.crease_threshold = 0.0
_m = ob_cylinder.modifiers.new('Mirror', 'MIRROR')
_m.use_axis = (False, False, True)
ob_switch.location = (-3.992e-09, -0.08622, 0.002088)
ob_switch.rotation_euler = (1.571, -0.0, -1.571)
ob_switch.scale = (0.05523, 0.05523, 0.01566)
ob_switch.lineart.crease_threshold = 0.0
_m = ob_switch.modifiers.new('Mirror', 'MIRROR')
_m.use_axis = (False, False, True)
ob_cube_002.location = (-3.383e-09, -0.09026, -0.2111)
ob_cube_002.rotation_euler = (0.0, -0.0, -3.142)
ob_cube_002.scale = (-0.1078, 0.07892, -0.2109)
ob_cube_002.lineart.crease_threshold = 0.0
_m = ob_cube_002.modifiers.new('Mirror', 'MIRROR')
ob_cube_001.location = (-3.383e-09, -0.09026, 0.2202)
ob_cube_001.rotation_euler = (0.0, -0.0, -3.142)
ob_cube_001.scale = (-0.1078, 0.07892, -0.2109)
ob_cube_001.lineart.crease_threshold = 0.0
_m = ob_cube_001.modifiers.new('Mirror', 'MIRROR')

# ---- collection membership
col_collection.objects.link(ob_light)
col_collection.objects.link(ob_camera)
col_collection.objects.link(ob_cube)
col_collection.objects.link(ob_cylinder)
col_collection.objects.link(ob_switch)
col_collection.objects.link(ob_cube_002)
col_collection.objects.link(ob_cube_001)

# ---- scene / render settings (as saved in the file)
scene.camera = ob_camera
scene.frame_start = 1; scene.frame_end = 250; scene.frame_set(1)
scene.render.engine = 'BLENDER_EEVEE_NEXT'
scene.cycles.use_denoising = False
scene.cycles.samples = 128
scene.cycles.sampling_pattern = 'TABULATED_SOBOL'
scene.cycles.use_adaptive_sampling = False
scene.cycles.use_light_tree = False
scene.view_settings.view_transform = 'Filmic'
bpy.context.view_layer.update()
